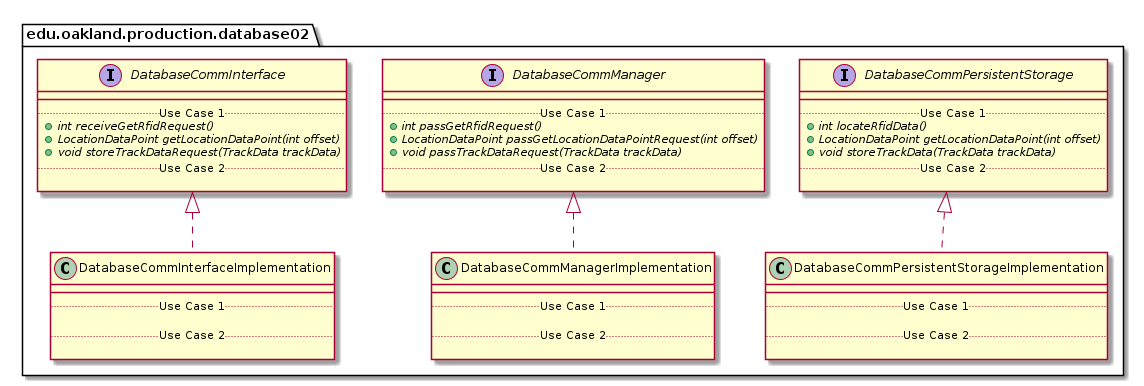

The diagram above was rendered by PlantUML. Its source (embedded in the PNG):
@startuml Database02ProductionPackage_InternalDependencies

package edu.oakland.production.database02 {
    
}


package edu.oakland.production.database02 {
    interface DatabaseCommInterface {
        __
        .. Use Case 1 ..
        {abstract} + int receiveGetRfidRequest()
        {abstract} + LocationDataPoint getLocationDataPoint(int offset)
        {abstract} + void storeTrackDataRequest(TrackData trackData)
        .. Use Case 2 ..

    }
}


package edu.oakland.production.database02 {
    interface DatabaseCommManager {
        __
        .. Use Case 1 ..
        {abstract} + int passGetRfidRequest()
        {abstract} + LocationDataPoint passGetLocationDataPointRequest(int offset)
        {abstract} + void passTrackDataRequest(TrackData trackData)
        .. Use Case 2 ..

    }
}


package edu.oakland.production.database02 {
    interface DatabaseCommPersistentStorage {
        __
        .. Use Case 1 ..
        {abstract} + int locateRfidData()
        {abstract} + LocationDataPoint getLocationDataPoint(int offset)
        {abstract} + void storeTrackData(TrackData trackData)
        .. Use Case 2 ..

    }
}


package edu.oakland.production.database02 {
    class DatabaseCommInterfaceImplementation {
        __
        .. Use Case 1 ..

        .. Use Case 2 ..

    }
}


DatabaseCommInterfaceImplementation .up.|> DatabaseCommInterface

package edu.oakland.production.database02 {
    class DatabaseCommManagerImplementation {
        __
        .. Use Case 1 ..

        .. Use Case 2 ..

    }
}


DatabaseCommManagerImplementation .up.|> DatabaseCommManager

package edu.oakland.production.database02 {
    class DatabaseCommPersistentStorageImplementation {
        __
        .. Use Case 1 ..

        .. Use Case 2 ..

    }
}


DatabaseCommPersistentStorageImplementation .up.|> DatabaseCommPersistentStorage

@enduml